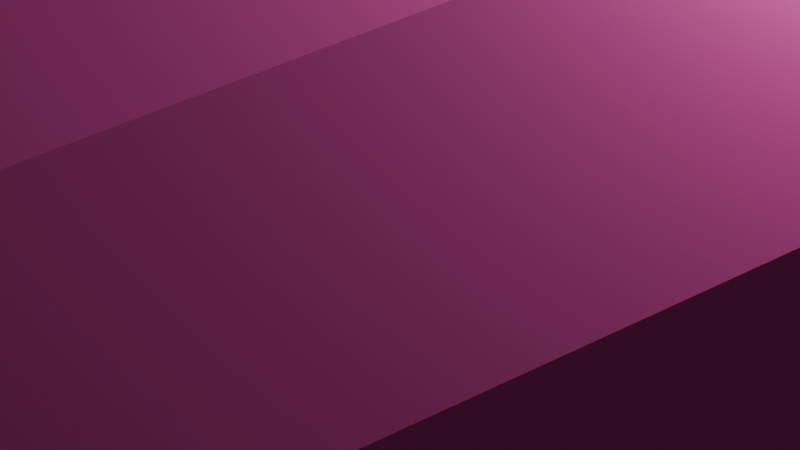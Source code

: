 # Source: RaserBullet.blend  (saved by Blender 4.4.32; exported with 4.5.12 LTS)
import bpy
from mathutils import Matrix  # noqa: F401  (used for matrix-valued properties, if any)

bpy.ops.wm.read_factory_settings(use_empty=True)
scene = bpy.context.scene
scene.name = 'Scene'

# ---- collections
col_collection = bpy.data.collections.new('Collection'); scene.collection.children.link(col_collection)

# ---- materials (node trees are filled in below, after node groups)
mat_x = bpy.data.materials.new('マテリアル')

# ---- material node trees
mat_x.use_nodes = True; mat_x.node_tree.nodes.clear()
_N = mat_x.node_tree.nodes; _L = mat_x.node_tree.links
n0 = _N.new('ShaderNodeBsdfPrincipled'); n0.name = 'プリンシプルBSDF'; n0.location = (10, 300)
n0.inputs[0].default_value = (0.8019, 0.07033, 0.4177, 1.0)
n0.inputs[2].default_value = 0.935
n1 = _N.new('ShaderNodeOutputMaterial'); n1.name = 'マテリアル出力'; n1.location = (300, 300)
_L.new(n0.outputs[0], n1.inputs[0])
n1.is_active_output = True

# ---- world
world_world = bpy.data.worlds.new('World'); scene.world = world_world
world_world.use_nodes = True; world_world.node_tree.nodes.clear()
_N = world_world.node_tree.nodes; _L = world_world.node_tree.links
n0 = _N.new('ShaderNodeOutputWorld'); n0.name = 'World Output'; n0.location = (300, 300)
n1 = _N.new('ShaderNodeBackground'); n1.name = 'Background'; n1.location = (10, 300)
n1.inputs[0].default_value = (0.05088, 0.05088, 0.05088, 1.0)
_L.new(n1.outputs[0], n0.inputs[0])
n0.is_active_output = True
world_world.color = (0.05088, 0.05088, 0.05088)
world_world.sun_shadow_jitter_overblur = 0.0

# ---- cameras
cam_camera = bpy.data.cameras.new('Camera')
cam_camera.clip_end = 100.0
cam_camera.ortho_scale = 7.314

# ---- lights
light_light = bpy.data.lights.new('Light', 'POINT')
light_light.energy = 1000.0
light_light.shadow_soft_size = 0.1

# ---- meshes
me_x = bpy.data.meshes.new('円柱')
me_x.from_pydata([(2.703e-08, 56.66, 5.62), (2.703e-08, 0.462, 5.62), (2.151, 56.66, 5.192), (2.151, 0.462, 5.192), (3.974, 56.66, 3.974), (3.974, 0.462, 3.974), (5.192, 56.66, 2.151), (5.192, 0.462, 2.151), (5.62, 56.66, 1.295e-06), (5.62, 0.462, -1.161e-06), (5.192, 56.66, -2.151), (5.192, 0.462, -2.151), (3.974, 56.66, -3.974), (3.974, 0.462, -3.974), (2.151, 56.66, -5.192), (2.151, 0.462, -5.192), (2.703e-08, 56.66, -5.62), (2.703e-08, 0.462, -5.62), (-2.151, 56.66, -5.192), (-2.151, 0.462, -5.192), (-3.974, 56.66, -3.974), (-3.974, 0.462, -3.974), (-5.192, 56.66, -2.151), (-5.192, 0.462, -2.151), (-5.62, 56.66, 1.295e-06), (-5.62, 0.462, -1.161e-06), (-5.192, 56.66, 2.151), (-5.192, 0.462, 2.151), (-3.974, 56.66, 3.974), (-3.974, 0.462, 3.974), (-2.151, 56.66, 5.192), (-2.151, 0.462, 5.192), (0.0, -24.84, -4.842e-07)], [], [(0, 1, 3, 2), (2, 3, 5, 4), (4, 5, 7, 6), (6, 7, 9, 8), (8, 9, 11, 10), (10, 11, 13, 12), (12, 13, 15, 14), (14, 15, 17, 16), (16, 17, 19, 18), (18, 19, 21, 20), (20, 21, 23, 22), (22, 23, 25, 24), (24, 25, 27, 26), (26, 27, 29, 28), (28, 29, 31, 30), (30, 31, 1, 0), (0, 2, 4, 6, 8, 10, 12, 14, 16, 18, 20, 22, 24, 26, 28, 30), (3, 1, 32), (5, 3, 32), (7, 5, 32), (9, 7, 32), (11, 9, 32), (13, 11, 32), (15, 13, 32), (17, 15, 32), (19, 17, 32), (21, 19, 32), (23, 21, 32), (25, 23, 32), (27, 25, 32), (29, 27, 32), (31, 29, 32), (1, 31, 32)])
_uv = me_x.uv_layers.new(name='UVマップ')
_uv.uv.foreach_set('vector', [1.0, 0.5, 1.0, 1.0, 0.9375, 1.0, 0.9375, 0.5, 0.9375, 0.5, 0.9375, 1.0, 0.875, 1.0, 0.875, 0.5, 0.875, 0.5, 0.875, 1.0, 0.8125, 1.0, 0.8125, 0.5, 0.8125, 0.5, 0.8125, 1.0, 0.75, 1.0, 0.75, 0.5, 0.75, 0.5, 0.75, 1.0, 0.6875, 1.0, 0.6875, 0.5, 0.6875, 0.5, 0.6875, 1.0, 0.625, 1.0, 0.625, 0.5, 0.625, 0.5, 0.625, 1.0, 0.5625, 1.0, 0.5625, 0.5, 0.5625, 0.5, 0.5625, 1.0, 0.5, 1.0, 0.5, 0.5, 0.5, 0.5, 0.5, 1.0, 0.4375, 1.0, 0.4375, 0.5, 0.4375, 0.5, 0.4375, 1.0, 0.375, 1.0, 0.375, 0.5, 0.375, 0.5, 0.375, 1.0, 0.3125, 1.0, 0.3125, 0.5, 0.3125, 0.5, 0.3125, 1.0, 0.25, 1.0, 0.25, 0.5, 0.25, 0.5, 0.25, 1.0, 0.1875, 1.0, 0.1875, 0.5, 0.1875, 0.5, 0.1875, 1.0, 0.125, 1.0, 0.125, 0.5, 0.125, 0.5, 0.125, 1.0, 0.0625, 1.0, 0.0625, 0.5, 0.0625, 0.5, 0.0625, 1.0, 0.0, 1.0, 0.0, 0.5, 0.75, 0.49, 0.8418, 0.4717, 0.9197, 0.4197, 0.9717, 0.3418, 0.99, 0.25, 0.9717, 0.1582, 0.9197, 0.08029, 0.8418, 0.02827, 0.75, 0.01, 0.6582, 0.02827, 0.5803, 0.08029, 0.5283, 0.1582, 0.51, 0.25, 0.5283, 0.3418, 0.5803, 0.4197, 0.6582, 0.4717, 0.3418, 0.4717, 0.25, 0.49, 0.25, 0.25, 0.4197, 0.4197, 0.3418, 0.4717, 0.25, 0.25, 0.4717, 0.3418, 0.4197, 0.4197, 0.25, 0.25, 0.49, 0.25, 0.4717, 0.3418, 0.25, 0.25, 0.4717, 0.1582, 0.49, 0.25, 0.25, 0.25, 0.4197, 0.08029, 0.4717, 0.1582, 0.25, 0.25, 0.3418, 0.02827, 0.4197, 0.08029, 0.25, 0.25, 0.25, 0.01, 0.3418, 0.02827, 0.25, 0.25, 0.1582, 0.02827, 0.25, 0.01, 0.25, 0.25, 0.08029, 0.08029, 0.1582, 0.02827, 0.25, 0.25, 0.02827, 0.1582, 0.08029, 0.08029, 0.25, 0.25, 0.01, 0.25, 0.02827, 0.1582, 0.25, 0.25, 0.02827, 0.3418, 0.01, 0.25, 0.25, 0.25, 0.08029, 0.4197, 0.02827, 0.3418, 0.25, 0.25, 0.1582, 0.4717, 0.08029, 0.4197, 0.25, 0.25, 0.25, 0.49, 0.1582, 0.4717, 0.25, 0.25])
me_x.materials.append(mat_x)
me_x.update()

# ---- objects
ob_light = bpy.data.objects.new('Light', light_light)
ob_camera = bpy.data.objects.new('Camera', cam_camera)
ob_x = bpy.data.objects.new('円柱', me_x)

# ---- transforms, parenting, visibility, modifiers, constraints
ob_light.location = (4.076, 1.005, 5.904)
ob_light.rotation_euler = (0.6503, 0.05522, 1.866)
ob_light.lock_rotations_4d = False
ob_light.empty_display_type = 'ARROWS'
ob_light.color = (0.0, 0.0, 0.0, 0.0)
ob_light.lineart.crease_threshold = 0.0
ob_camera.location = (7.359, -6.926, 4.958)
ob_camera.rotation_euler = (1.109, 0.0, 0.8149)
ob_camera.lock_rotations_4d = False
ob_camera.empty_display_type = 'ARROWS'
ob_camera.color = (0.0, 0.0, 0.0, 0.0)
ob_camera.display_type = 'WIRE'
ob_camera.lineart.crease_threshold = 0.0
ob_x.location = (0.0, 0.0, 0.0)

# ---- collection membership
col_collection.objects.link(ob_light)
col_collection.objects.link(ob_camera)
col_collection.objects.link(ob_x)

# ---- scene / render settings (as saved in the file)
scene.camera = ob_camera
scene.frame_start = 1; scene.frame_end = 250; scene.frame_set(1)
scene.render.engine = 'BLENDER_EEVEE_NEXT'
bpy.context.view_layer.update()
